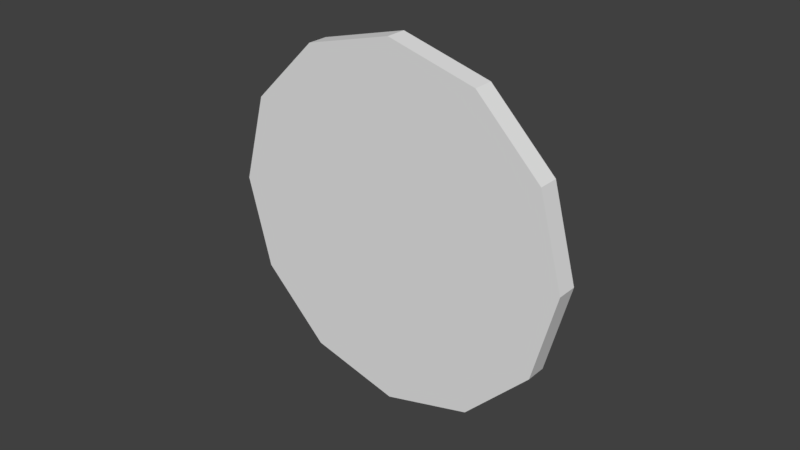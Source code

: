 # Source: Coin.blend  (saved by Blender 2.77.0; exported with 4.5.12 LTS)
import bpy
from mathutils import Matrix  # noqa: F401  (used for matrix-valued properties, if any)

bpy.ops.wm.read_factory_settings(use_empty=True)
scene = bpy.context.scene
scene.name = 'Scene'

# ---- collections
col_collection_1 = bpy.data.collections.new('Collection 1'); scene.collection.children.link(col_collection_1)
col_collection_11 = bpy.data.collections.new('Collection 11'); scene.collection.children.link(col_collection_11)
col_collection_11.hide_render = True
col_collection_11.hide_viewport = True

# ---- world
world_world = bpy.data.worlds.new('World'); scene.world = world_world
world_world.color = (0.05088, 0.05088, 0.05088)
world_world.use_sun_shadow = False
world_world.sun_shadow_jitter_overblur = 0.0
world_world.cycles.sampling_method = 'MANUAL'

# ---- meshes
me_cylinder = bpy.data.meshes.new('Cylinder')
me_cylinder.from_pydata([(0.0, 1.0, -1.0), (0.0, 1.0, 1.0), (0.5, 0.866, -1.0), (0.5, 0.866, 1.0), (0.866, 0.5, -1.0), (0.866, 0.5, 1.0), (1.0, -4.371e-08, -1.0), (1.0, -4.371e-08, 1.0), (0.866, -0.5, -1.0), (0.866, -0.5, 1.0), (0.5, -0.866, -1.0), (0.5, -0.866, 1.0), (1.51e-07, -1.0, -1.0), (1.51e-07, -1.0, 1.0), (-0.5, -0.866, -1.0), (-0.5, -0.866, 1.0), (-0.866, -0.5, -1.0), (-0.866, -0.5, 1.0), (-1.0, -4.649e-07, -1.0), (-1.0, -4.649e-07, 1.0), (-0.866, 0.5, -1.0), (-0.866, 0.5, 1.0), (-0.5, 0.866, -1.0), (-0.5, 0.866, 1.0)], [], [(0, 1, 3, 2), (2, 3, 5, 4), (4, 5, 7, 6), (6, 7, 9, 8), (8, 9, 11, 10), (10, 11, 13, 12), (12, 13, 15, 14), (14, 15, 17, 16), (16, 17, 19, 18), (18, 19, 21, 20), (3, 1, 23, 21, 19, 17, 15, 13, 11, 9, 7, 5), (20, 21, 23, 22), (22, 23, 1, 0), (0, 2, 4, 6, 8, 10, 12, 14, 16, 18, 20, 22)])
_uv = me_cylinder.uv_layers.new(name='UVMap')
_uv.uv.foreach_set('vector', [0.258, 0.5186, 0.258, 0.5186, 0.2572, 0.5121, 0.2571, 0.5121, 0.2571, 0.5121, 0.2572, 0.5121, 0.2548, 0.5073, 0.2547, 0.5074, 0.2547, 0.5074, 0.2548, 0.5073, 0.2515, 0.5056, 0.2515, 0.5057, 0.2515, 0.5057, 0.2515, 0.5056, 0.2482, 0.5073, 0.2483, 0.5074, 0.2483, 0.5074, 0.2482, 0.5073, 0.2458, 0.5121, 0.2459, 0.5121, 0.2459, 0.5121, 0.2458, 0.5121, 0.2449, 0.5186, 0.245, 0.5186, 0.245, 0.5186, 0.2449, 0.5186, 0.2458, 0.5251, 0.2459, 0.525, 0.2459, 0.525, 0.2458, 0.5251, 0.2482, 0.5299, 0.2483, 0.5298, 0.2483, 0.5298, 0.2482, 0.5299, 0.2515, 0.5316, 0.2515, 0.5315, 0.2515, 0.5315, 0.2515, 0.5316, 0.2548, 0.5299, 0.2547, 0.5298, 0.4616, 0.2525, 0.4931, 0.4867, 0.4616, 0.7209, 0.3753, 0.8923, 0.2575, 0.9551, 0.1397, 0.8923, 0.05345, 0.7209, 0.02189, 0.4867, 0.05345, 0.2525, 0.1397, 0.0811, 0.2575, 0.01835, 0.3753, 0.0811, 0.2547, 0.5298, 0.2548, 0.5299, 0.2572, 0.5251, 0.2571, 0.525, 0.2571, 0.525, 0.2572, 0.5251, 0.258, 0.5186, 0.258, 0.5186, 0.508, 0.494, 0.5394, 0.2609, 0.6252, 0.09026, 0.7425, 0.02781, 0.8597, 0.09026, 0.9456, 0.2609, 0.977, 0.494, 0.9456, 0.727, 0.8597, 0.8977, 0.7425, 0.9601, 0.6252, 0.8977, 0.5394, 0.727])
me_cylinder.use_remesh_preserve_volume = False
me_cylinder.use_remesh_preserve_attributes = False
me_cylinder.use_mirror_vertex_groups = False
me_cylinder.update()
me_cylinder_001 = bpy.data.meshes.new('Cylinder.001')
me_cylinder_001.from_pydata([(0.0, 1.0, -1.0), (0.0, 1.0, 1.0), (0.6428, 0.766, -1.0), (0.6428, 0.766, 1.0), (0.9848, 0.1736, -1.0), (0.9848, 0.1736, 1.0), (0.866, -0.5, -1.0), (0.866, -0.5, 1.0), (0.342, -0.9397, -1.0), (0.342, -0.9397, 1.0), (-0.342, -0.9397, -1.0), (-0.342, -0.9397, 1.0), (-0.866, -0.5, -1.0), (-0.866, -0.5, 1.0), (-0.9848, 0.1736, -1.0), (-0.9848, 0.1736, 1.0), (-0.6428, 0.766, -1.0), (-0.6428, 0.766, 1.0)], [], [(0, 1, 3, 2), (2, 3, 5, 4), (4, 5, 7, 6), (6, 7, 9, 8), (8, 9, 11, 10), (10, 11, 13, 12), (12, 13, 15, 14), (3, 1, 17, 15, 13, 11, 9, 7, 5), (14, 15, 17, 16), (16, 17, 1, 0), (0, 2, 4, 6, 8, 10, 12, 14, 16)])
_uv = me_cylinder_001.uv_layers.new(name='UVMap')
_uv.uv.foreach_set('vector', [0.2377, 0.9492, 0.2377, 0.8569, 0.3373, 0.8569, 0.3373, 0.9492, 0.6663, 0.9492, 0.6663, 0.8569, 0.7659, 0.8569, 0.7659, 0.9492, 0.7659, 0.9492, 0.7659, 0.8569, 0.8958, 0.8569, 0.8958, 0.9492, 0.8958, 0.9492, 0.8958, 0.8569, 0.9953, 0.8569, 0.9953, 0.9492, 0.6663, 0.8569, 0.6663, 0.9492, 0.5668, 0.9492, 0.5668, 0.8569, 0.5668, 0.8569, 0.5668, 0.9492, 0.4368, 0.9492, 0.4368, 0.8569, 0.4368, 0.8569, 0.4368, 0.9492, 0.3373, 0.9492, 0.3373, 0.8569, 0.3217, 0.712, 0.1986, 0.8045, 0.07552, 0.712, 0.01002, 0.4777, 0.03277, 0.2113, 0.1331, 0.03741, 0.2641, 0.03741, 0.3645, 0.2113, 0.3873, 0.4777, 0.008228, 0.9492, 0.008228, 0.8569, 0.1078, 0.8569, 0.1078, 0.9492, 0.1078, 0.9492, 0.1078, 0.8569, 0.2377, 0.8569, 0.2377, 0.9492, 0.5695, 0.8073, 0.4471, 0.7152, 0.3819, 0.4822, 0.4046, 0.2172, 0.5044, 0.04423, 0.6347, 0.04423, 0.7345, 0.2172, 0.7572, 0.4822, 0.692, 0.7152])
me_cylinder_001.use_remesh_preserve_volume = False
me_cylinder_001.use_remesh_preserve_attributes = False
me_cylinder_001.use_mirror_vertex_groups = False
me_cylinder_001.update()

# ---- objects
ob_cylinder_001 = bpy.data.objects.new('Cylinder.001', me_cylinder)
ob_cylinder = bpy.data.objects.new('Cylinder', me_cylinder_001)

# ---- transforms, parenting, visibility, modifiers, constraints
ob_cylinder_001.location = (0.0, 0.0, 0.0)
ob_cylinder_001.rotation_euler = (1.571, 1.571, 0.0)
ob_cylinder_001.scale = (1.0, 1.0, 0.05793)
ob_cylinder_001.lineart.crease_threshold = 0.0
ob_cylinder.location = (-3.464, 0.0, 0.0)
ob_cylinder.rotation_euler = (1.571, 0.0, 0.0)
ob_cylinder.scale = (1.0, 1.0, 0.1427)
ob_cylinder.lineart.crease_threshold = 0.0

# ---- collection membership
col_collection_1.objects.link(ob_cylinder_001)
col_collection_11.objects.link(ob_cylinder)

# ---- scene / render settings (as saved in the file)
scene.frame_start = 1; scene.frame_end = 250; scene.frame_set(3)
scene.render.engine = 'BLENDER_EEVEE_NEXT'
scene.render.resolution_percentage = 50
scene.render.dither_intensity = 0.0
scene.cycles.use_denoising = False
scene.cycles.samples = 128
scene.cycles.sampling_pattern = 'TABULATED_SOBOL'
scene.cycles.light_sampling_threshold = 0.0
scene.cycles.use_adaptive_sampling = False
scene.cycles.use_light_tree = False
scene.cycles.blur_glossy = 0.0
scene.cycles.sample_clamp_indirect = 0.0
scene.view_settings.view_transform = 'Standard'
bpy.context.view_layer.update()

# ---- added for rendering (the .blend has no active camera and no usable light): camera, sun
cam_auto = bpy.data.cameras.new('AutoCamera')
cam_auto.lens = 50.0
cam_auto.sensor_width = 36.0
cam_auto.clip_end = 1000.0
ob_auto_camera = bpy.data.objects.new('AutoCamera', cam_auto)
scene.collection.objects.link(ob_auto_camera)
ob_auto_camera.location = (3.17318, -3.77767, 2.53855)
ob_auto_camera.rotation_euler = (1.09748, -7.21219e-08, 0.694738)
scene.camera = ob_auto_camera
light_auto_sun = bpy.data.lights.new('AutoSun', 'SUN')
light_auto_sun.energy = 3.0
light_auto_sun.angle = 0.0523599
ob_auto_sun = bpy.data.objects.new('AutoSun', light_auto_sun)
scene.collection.objects.link(ob_auto_sun)
ob_auto_sun.rotation_euler = (0.872665, 0.174533, 0.523599)
bpy.context.view_layer.update()
